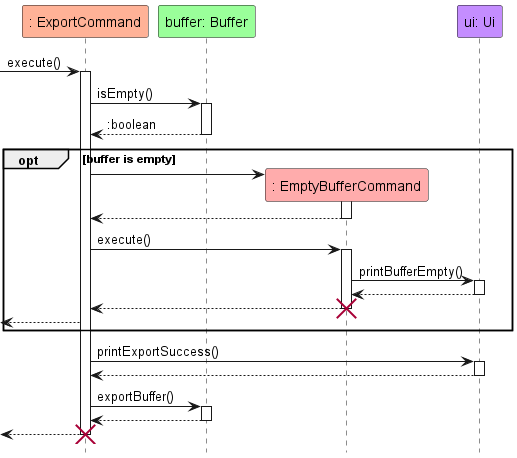

The diagram above was rendered by PlantUML. Its source (embedded in the PNG):
@startuml
hide footbox
!include ../../style.iuml

participant ": ExportCommand" as ExportCommand ExportCommand_STYLE
participant "buffer: Buffer" as Buffer Buffer_STYLE
participant ": EmptyBufferCommand" as EmptyBufferCommand EmptyBufferCommand_STYLE
participant "ui: Ui" as Ui Ui_STYLE

-> ExportCommand: execute()
activate ExportCommand
    ExportCommand -> Buffer: isEmpty()
    activate Buffer
    return :boolean

    opt buffer is empty
        ExportCommand -> EmptyBufferCommand **
        activate EmptyBufferCommand
        return

        ExportCommand -> EmptyBufferCommand: execute()
        activate EmptyBufferCommand
            EmptyBufferCommand -> Ui: printBufferEmpty()
            activate Ui
            return
        return
        destroy EmptyBufferCommand
        <-- ExportCommand
    end

    ExportCommand -> Ui: printExportSuccess()
    activate Ui
    return
    ExportCommand -> Buffer: exportBuffer()
    activate Buffer
    return
return
destroy ExportCommand
@enduml